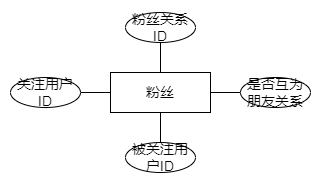

The diagram above was exported from draw.io. Its source (the exported page's mxGraphModel, read from the mxfile embedded in the PNG):
<mxGraphModel dx="1036" dy="614" grid="1" gridSize="10" guides="1" tooltips="1" connect="1" arrows="1" fold="1" page="1" pageScale="1" pageWidth="827" pageHeight="1169" math="0" shadow="0">
  <root>
    <mxCell id="0" />
    <mxCell id="1" parent="0" />
    <mxCell id="loYLsvypebEoPq-WVbyS-18" style="edgeStyle=none;rounded=0;orthogonalLoop=1;jettySize=auto;html=1;exitX=0.5;exitY=0;exitDx=0;exitDy=0;entryX=0.5;entryY=1;entryDx=0;entryDy=0;strokeWidth=1;fontSize=14;endArrow=none;endFill=0;" edge="1" parent="1" source="loYLsvypebEoPq-WVbyS-20" target="loYLsvypebEoPq-WVbyS-21">
      <mxGeometry relative="1" as="geometry" />
    </mxCell>
    <mxCell id="loYLsvypebEoPq-WVbyS-19" style="edgeStyle=none;rounded=0;orthogonalLoop=1;jettySize=auto;html=1;exitX=1;exitY=0.5;exitDx=0;exitDy=0;entryX=0;entryY=0.5;entryDx=0;entryDy=0;strokeWidth=1;fontSize=14;endArrow=none;endFill=0;" edge="1" parent="1" source="loYLsvypebEoPq-WVbyS-20" target="loYLsvypebEoPq-WVbyS-26">
      <mxGeometry relative="1" as="geometry" />
    </mxCell>
    <mxCell id="loYLsvypebEoPq-WVbyS-20" value="粉丝" style="rounded=0;whiteSpace=wrap;html=1;strokeWidth=1;fontSize=14;" vertex="1" parent="1">
      <mxGeometry x="230" y="310" width="100" height="40" as="geometry" />
    </mxCell>
    <mxCell id="loYLsvypebEoPq-WVbyS-21" value="粉丝关系ID" style="ellipse;whiteSpace=wrap;html=1;strokeWidth=1;fontSize=14;" vertex="1" parent="1">
      <mxGeometry x="245" y="250" width="70" height="30" as="geometry" />
    </mxCell>
    <mxCell id="loYLsvypebEoPq-WVbyS-22" style="edgeStyle=none;rounded=0;orthogonalLoop=1;jettySize=auto;html=1;exitX=1;exitY=0.5;exitDx=0;exitDy=0;strokeWidth=1;fontSize=14;endArrow=none;endFill=0;entryX=0;entryY=0.5;entryDx=0;entryDy=0;" edge="1" parent="1" source="loYLsvypebEoPq-WVbyS-23" target="loYLsvypebEoPq-WVbyS-20">
      <mxGeometry relative="1" as="geometry">
        <mxPoint x="250" y="340" as="targetPoint" />
      </mxGeometry>
    </mxCell>
    <mxCell id="loYLsvypebEoPq-WVbyS-23" value="关注用户ID" style="ellipse;whiteSpace=wrap;html=1;strokeWidth=1;fontSize=14;" vertex="1" parent="1">
      <mxGeometry x="130" y="315" width="70" height="30" as="geometry" />
    </mxCell>
    <mxCell id="loYLsvypebEoPq-WVbyS-24" style="edgeStyle=none;rounded=0;orthogonalLoop=1;jettySize=auto;html=1;exitX=0.5;exitY=0;exitDx=0;exitDy=0;strokeWidth=1;fontSize=14;endArrow=none;endFill=0;entryX=0.5;entryY=1;entryDx=0;entryDy=0;" edge="1" parent="1" source="loYLsvypebEoPq-WVbyS-25" target="loYLsvypebEoPq-WVbyS-20">
      <mxGeometry relative="1" as="geometry">
        <mxPoint x="300" y="360" as="targetPoint" />
      </mxGeometry>
    </mxCell>
    <mxCell id="loYLsvypebEoPq-WVbyS-25" value="被关注用户ID" style="ellipse;whiteSpace=wrap;html=1;strokeWidth=1;fontSize=14;" vertex="1" parent="1">
      <mxGeometry x="245" y="380" width="70" height="30" as="geometry" />
    </mxCell>
    <mxCell id="loYLsvypebEoPq-WVbyS-26" value="是否互为朋友关系" style="ellipse;whiteSpace=wrap;html=1;strokeWidth=1;fontSize=14;" vertex="1" parent="1">
      <mxGeometry x="360" y="315" width="70" height="30" as="geometry" />
    </mxCell>
  </root>
</mxGraphModel>